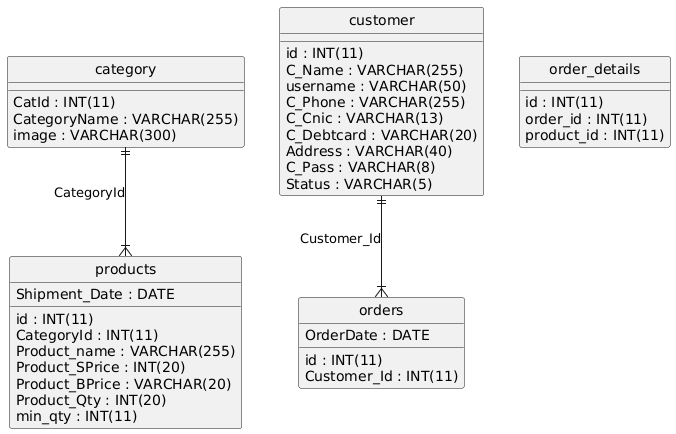

The diagram above was rendered by PlantUML. Its source (embedded in the PNG):
@startuml
hide circle
skinparam linetype ortho

entity "category" as category {
  CatId : INT(11)
  CategoryName : VARCHAR(255)
  image : VARCHAR(300)
}

entity "customer" as customer {
  id : INT(11)
  C_Name : VARCHAR(255)
  username : VARCHAR(50)
  C_Phone : VARCHAR(255)
  C_Cnic : VARCHAR(13)
  C_Debtcard : VARCHAR(20)
  Address : VARCHAR(40)
  C_Pass : VARCHAR(8)
  Status : VARCHAR(5)
}

entity "orders" as orders {
  id : INT(11)
  Customer_Id : INT(11)
  OrderDate : DATE
}

entity "order_details" as order_details {
  id : INT(11)
  order_id : INT(11)
  product_id : INT(11)
}

entity "products" as products {
  id : INT(11)
  CategoryId : INT(11)
  Product_name : VARCHAR(255)
  Product_SPrice : INT(20)
  Product_BPrice : VARCHAR(20)
  Product_Qty : INT(20)
  min_qty : INT(11)
  Shipment_Date : DATE
}

customer ||--|{ orders : "Customer_Id"
category ||--|{ products : "CategoryId"
@enduml